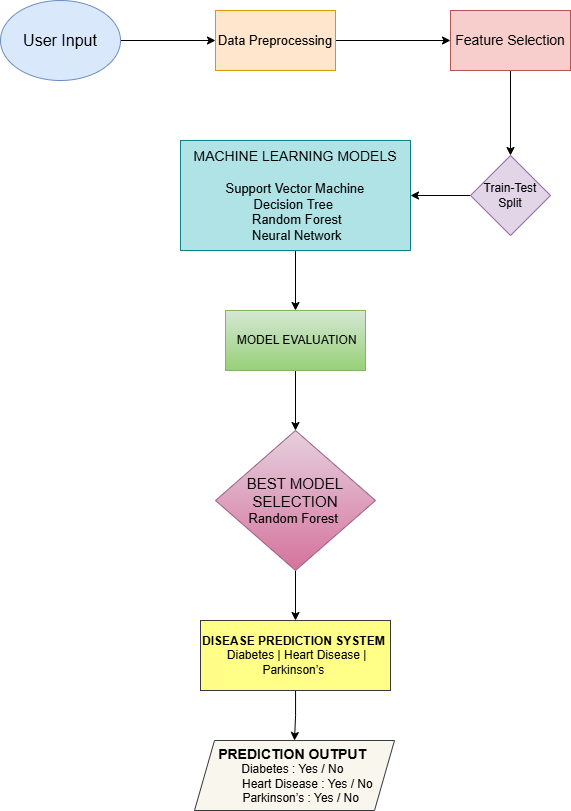

The diagram above was exported from draw.io. Its source (the exported page's mxGraphModel, read from the mxfile embedded in the PNG):
<mxGraphModel dx="940" dy="546" grid="1" gridSize="10" guides="1" tooltips="1" connect="1" arrows="1" fold="1" page="1" pageScale="1" pageWidth="827" pageHeight="1169" math="0" shadow="0">
  <root>
    <mxCell id="0" />
    <mxCell id="1" parent="0" />
    <mxCell id="Ns7UijM-PTUlC31lSDMc-8" edge="1" parent="1" source="Ns7UijM-PTUlC31lSDMc-1" style="edgeStyle=orthogonalEdgeStyle;rounded=0;orthogonalLoop=1;jettySize=auto;html=1;" target="Ns7UijM-PTUlC31lSDMc-5" value="">
      <mxGeometry relative="1" as="geometry" />
    </mxCell>
    <mxCell id="Ns7UijM-PTUlC31lSDMc-1" parent="1" style="ellipse;whiteSpace=wrap;html=1;fillColor=#dae8fc;strokeColor=#6c8ebf;" value="&lt;font style=&quot;font-size: 16px;&quot;&gt;User Input&lt;/font&gt;" vertex="1">
      <mxGeometry height="80" width="120" x="220" y="80" as="geometry" />
    </mxCell>
    <mxCell id="Ns7UijM-PTUlC31lSDMc-11" edge="1" parent="1" source="Ns7UijM-PTUlC31lSDMc-5" style="edgeStyle=orthogonalEdgeStyle;rounded=0;orthogonalLoop=1;jettySize=auto;html=1;" target="Ns7UijM-PTUlC31lSDMc-9" value="">
      <mxGeometry relative="1" as="geometry" />
    </mxCell>
    <mxCell id="Ns7UijM-PTUlC31lSDMc-5" parent="1" style="rounded=0;whiteSpace=wrap;html=1;fillColor=#ffe6cc;strokeColor=#d79b00;" value="&lt;font style=&quot;&quot;&gt;&lt;font style=&quot;font-size: 13px;&quot;&gt;Data Preprocessing&lt;/font&gt;&lt;br&gt;&lt;/font&gt;" vertex="1">
      <mxGeometry height="60" width="120" x="435" y="90" as="geometry" />
    </mxCell>
    <mxCell id="Ns7UijM-PTUlC31lSDMc-35" edge="1" parent="1" source="Ns7UijM-PTUlC31lSDMc-9" style="edgeStyle=orthogonalEdgeStyle;rounded=0;orthogonalLoop=1;jettySize=auto;html=1;" target="Ns7UijM-PTUlC31lSDMc-14" value="">
      <mxGeometry relative="1" as="geometry" />
    </mxCell>
    <mxCell id="Ns7UijM-PTUlC31lSDMc-9" parent="1" style="rounded=0;whiteSpace=wrap;html=1;fillColor=#f8cecc;strokeColor=#b85450;" value="&lt;font style=&quot;font-size: 14px;&quot;&gt;Feature Selection&lt;/font&gt;" vertex="1">
      <mxGeometry height="60" width="120" x="670" y="90" as="geometry" />
    </mxCell>
    <mxCell id="Ns7UijM-PTUlC31lSDMc-20" edge="1" parent="1" source="Ns7UijM-PTUlC31lSDMc-14" style="edgeStyle=orthogonalEdgeStyle;rounded=0;orthogonalLoop=1;jettySize=auto;html=1;" target="Ns7UijM-PTUlC31lSDMc-18" value="">
      <mxGeometry relative="1" as="geometry" />
    </mxCell>
    <mxCell id="Ns7UijM-PTUlC31lSDMc-33" edge="1" parent="1" source="Ns7UijM-PTUlC31lSDMc-18" style="edgeStyle=orthogonalEdgeStyle;rounded=0;orthogonalLoop=1;jettySize=auto;html=1;" target="Ns7UijM-PTUlC31lSDMc-21" value="">
      <mxGeometry relative="1" as="geometry" />
    </mxCell>
    <mxCell id="Ns7UijM-PTUlC31lSDMc-18" parent="1" style="rounded=0;whiteSpace=wrap;html=1;fillColor=#b0e3e6;strokeColor=#0e8088;" value="&lt;font style=&quot;font-size: 14px;&quot;&gt;MACHINE LEARNING MODELS&lt;/font&gt;&lt;div&gt;&lt;span style=&quot;font-size: 14px;&quot;&gt;&lt;br&gt;&lt;/span&gt;&lt;div&gt;&amp;nbsp;&lt;font style=&quot;font-size: 13px;&quot;&gt;Support Vector Machine&amp;nbsp;&lt;/font&gt;&lt;/div&gt;&lt;div&gt;&lt;font style=&quot;font-size: 13px;&quot;&gt;Decision Tree&amp;nbsp;&lt;br&gt;&amp;nbsp; Random Forest&amp;nbsp;&lt;br&gt;&amp;nbsp;Neural Network&lt;/font&gt;&lt;/div&gt;&lt;/div&gt;" vertex="1">
      <mxGeometry height="110" width="230" x="400" y="220" as="geometry" />
    </mxCell>
    <mxCell id="Ns7UijM-PTUlC31lSDMc-29" edge="1" parent="1" source="Ns7UijM-PTUlC31lSDMc-21" style="edgeStyle=orthogonalEdgeStyle;rounded=0;orthogonalLoop=1;jettySize=auto;html=1;" target="Ns7UijM-PTUlC31lSDMc-23" value="">
      <mxGeometry relative="1" as="geometry" />
    </mxCell>
    <mxCell id="Ns7UijM-PTUlC31lSDMc-21" parent="1" style="rounded=0;whiteSpace=wrap;html=1;fillColor=#d5e8d4;gradientColor=#97d077;strokeColor=#82b366;" value="&lt;font&gt;&amp;nbsp;MODEL EVALUATION&lt;/font&gt;" vertex="1">
      <mxGeometry height="60" width="140" x="445" y="390" as="geometry" />
    </mxCell>
    <mxCell id="Ns7UijM-PTUlC31lSDMc-31" edge="1" parent="1" source="Ns7UijM-PTUlC31lSDMc-23" style="edgeStyle=orthogonalEdgeStyle;rounded=0;orthogonalLoop=1;jettySize=auto;html=1;" target="Ns7UijM-PTUlC31lSDMc-26" value="">
      <mxGeometry relative="1" as="geometry" />
    </mxCell>
    <mxCell id="Ns7UijM-PTUlC31lSDMc-23" parent="1" style="rhombus;whiteSpace=wrap;html=1;fillColor=#e6d0de;gradientColor=#d5739d;strokeColor=#996185;" value="&lt;font style=&quot;font-size: 15px;&quot;&gt;BEST MODEL SELECTION&lt;/font&gt;&lt;div&gt;&lt;font style=&quot;font-size: 13px;&quot;&gt;Random Forest&amp;nbsp;&lt;/font&gt;&lt;/div&gt;" vertex="1">
      <mxGeometry height="140" width="160" x="435" y="510" as="geometry" />
    </mxCell>
    <mxCell id="Ns7UijM-PTUlC31lSDMc-32" edge="1" parent="1" source="Ns7UijM-PTUlC31lSDMc-26" style="edgeStyle=orthogonalEdgeStyle;rounded=0;orthogonalLoop=1;jettySize=auto;html=1;" target="Ns7UijM-PTUlC31lSDMc-27" value="">
      <mxGeometry relative="1" as="geometry" />
    </mxCell>
    <mxCell id="Ns7UijM-PTUlC31lSDMc-26" parent="1" style="rounded=0;whiteSpace=wrap;html=1;fillColor=#ffff88;strokeColor=#36393d;" value="&lt;b&gt;DISEASE PREDICTION SYSTEM&lt;/b&gt;&amp;nbsp;&lt;br&gt;&amp;nbsp;Diabetes | Heart Disease | Parkinson’s&amp;nbsp;" vertex="1">
      <mxGeometry height="70" width="190" x="420" y="700" as="geometry" />
    </mxCell>
    <mxCell id="Ns7UijM-PTUlC31lSDMc-27" parent="1" style="shape=parallelogram;perimeter=parallelogramPerimeter;whiteSpace=wrap;html=1;fixedSize=1;fillColor=#f9f7ed;strokeColor=#36393d;" value="&lt;b&gt;&lt;font style=&quot;font-size: 14px;&quot;&gt;PREDICTION OUTPUT&amp;nbsp;&lt;/font&gt;&lt;/b&gt;&lt;div&gt;Diabetes : Yes / No&amp;nbsp;&lt;br&gt;&amp;nbsp; &amp;nbsp; &amp;nbsp; &amp;nbsp; &amp;nbsp;Heart Disease : Yes / No&amp;nbsp;&lt;br&gt;&amp;nbsp; &amp;nbsp; &amp;nbsp; Parkinson’s : Yes / No&amp;nbsp;&amp;nbsp;&lt;/div&gt;" vertex="1">
      <mxGeometry height="70" width="200" x="414" y="820" as="geometry" />
    </mxCell>
    <mxCell id="Ns7UijM-PTUlC31lSDMc-14" parent="1" style="rhombus;whiteSpace=wrap;html=1;fillColor=#e1d5e7;strokeColor=#9673a6;" value="Train-Test Split" vertex="1">
      <mxGeometry height="80" width="80" x="690" y="235" as="geometry" />
    </mxCell>
  </root>
</mxGraphModel>